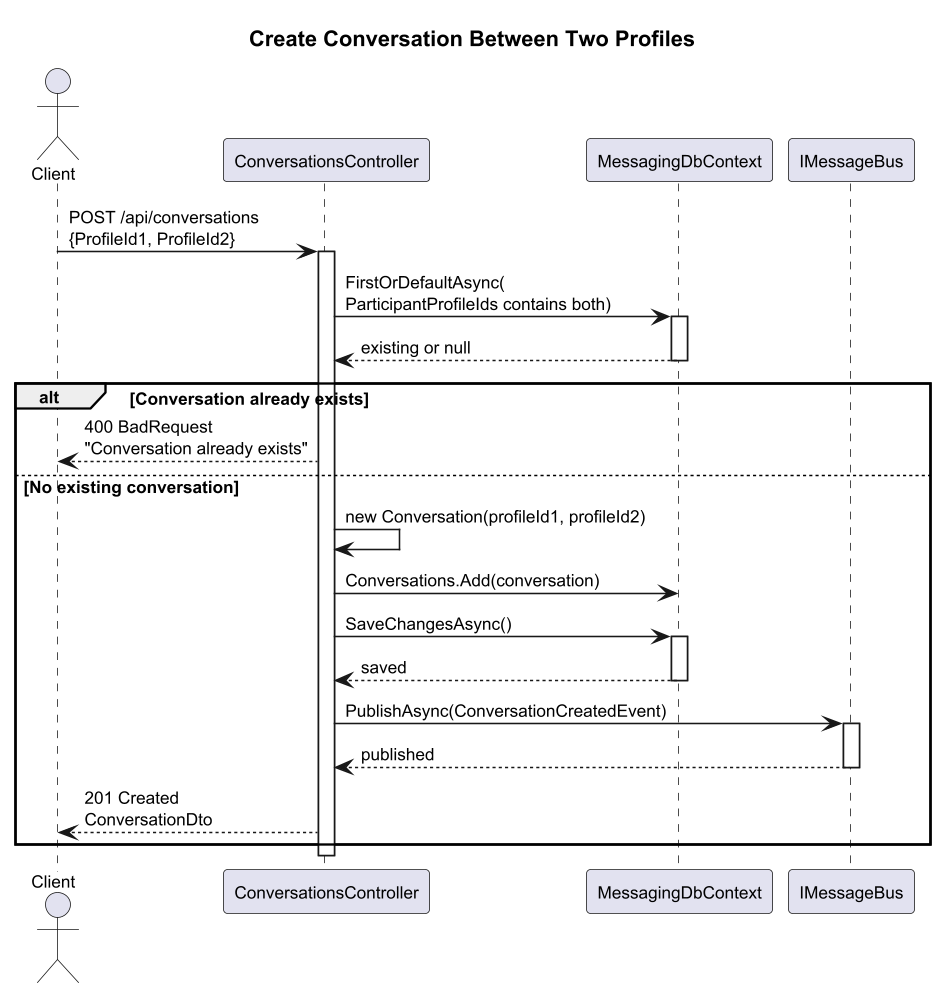

The diagram above was rendered by PlantUML. Its source (embedded in the PNG):
@startuml sequence-create-conversation
skinparam dpi 150
skinparam defaultFontSize 11
title Create Conversation Between Two Profiles

actor Client
participant "ConversationsController" as Ctrl
participant "MessagingDbContext" as Db
participant "IMessageBus" as Bus

Client -> Ctrl : POST /api/conversations\n{ProfileId1, ProfileId2}
activate Ctrl

Ctrl -> Db : FirstOrDefaultAsync(\nParticipantProfileIds contains both)
activate Db
Db --> Ctrl : existing or null
deactivate Db

alt Conversation already exists
  Ctrl --> Client : 400 BadRequest\n"Conversation already exists"
else No existing conversation
  Ctrl -> Ctrl : new Conversation(profileId1, profileId2)
  Ctrl -> Db : Conversations.Add(conversation)
  Ctrl -> Db : SaveChangesAsync()
  activate Db
  Db --> Ctrl : saved
  deactivate Db

  Ctrl -> Bus : PublishAsync(ConversationCreatedEvent)
  activate Bus
  Bus --> Ctrl : published
  deactivate Bus

  Ctrl --> Client : 201 Created\nConversationDto
end

deactivate Ctrl
@enduml